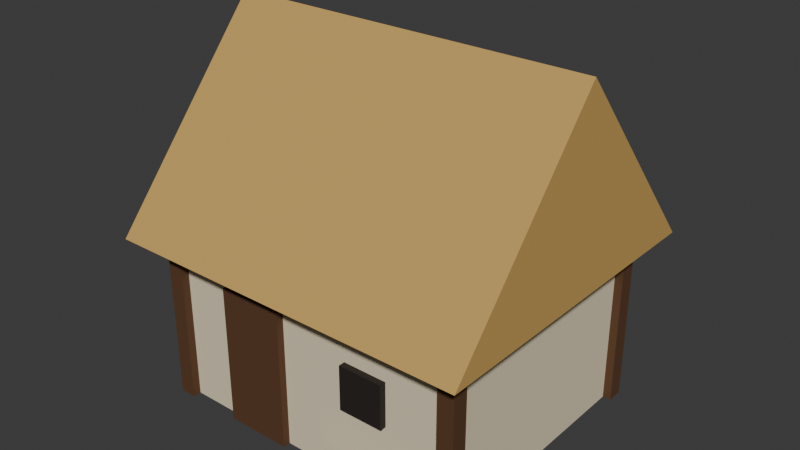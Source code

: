# Source: settlement_cottage.blend  (saved by Blender 5.2.44; exported with 4.5.12 LTS)
import bpy
from mathutils import Matrix  # noqa: F401  (used for matrix-valued properties, if any)

bpy.ops.wm.read_factory_settings(use_empty=True)
scene = bpy.context.scene
scene.name = 'Scene'

# ---- collections
col_collection = bpy.data.collections.new('Collection'); scene.collection.children.link(col_collection)

# ---- materials (node trees are filled in below, after node groups)
mat_castle_plaster = bpy.data.materials.new('castle_plaster')
mat_castle_plaster.diffuse_color = (0.7913, 0.6939, 0.491, 1.0)
mat_castle_timber = bpy.data.materials.new('castle_timber')
mat_castle_timber.diffuse_color = (0.1022, 0.04374, 0.016, 1.0)
mat_castle_thatch = bpy.data.materials.new('castle_thatch')
mat_castle_thatch.diffuse_color = (0.5841, 0.3663, 0.1022, 1.0)
mat_castle_dark = bpy.data.materials.new('castle_dark')
mat_castle_dark.diffuse_color = (0.01764, 0.01161, 0.008023, 1.0)
mat_castle_wood = bpy.data.materials.new('castle_wood')
mat_castle_wood.diffuse_color = (0.2542, 0.117, 0.03955, 1.0)

# ---- material node trees
mat_castle_plaster.use_nodes = True; mat_castle_plaster.node_tree.nodes.clear()
_N = mat_castle_plaster.node_tree.nodes; _L = mat_castle_plaster.node_tree.links
n0 = _N.new('ShaderNodeBsdfPrincipled'); n0.name = 'Principled BSDF'; n0.location = (-200, 100)
n0.inputs[0].default_value = (0.7913, 0.6939, 0.491, 1.0)
n0.inputs[2].default_value = 0.78
n0.inputs[10].default_value = 0.005
n1 = _N.new('ShaderNodeOutputMaterial'); n1.name = 'Material Output'; n1.location = (200, 100)
_L.new(n0.outputs[0], n1.inputs[0])
n1.is_active_output = True
mat_castle_timber.use_nodes = True; mat_castle_timber.node_tree.nodes.clear()
_N = mat_castle_timber.node_tree.nodes; _L = mat_castle_timber.node_tree.links
n0 = _N.new('ShaderNodeBsdfPrincipled'); n0.name = 'Principled BSDF'; n0.location = (-200, 100)
n0.inputs[0].default_value = (0.1022, 0.04374, 0.016, 1.0)
n0.inputs[2].default_value = 0.78
n0.inputs[10].default_value = 0.005
n1 = _N.new('ShaderNodeOutputMaterial'); n1.name = 'Material Output'; n1.location = (200, 100)
_L.new(n0.outputs[0], n1.inputs[0])
n1.is_active_output = True
mat_castle_thatch.use_nodes = True; mat_castle_thatch.node_tree.nodes.clear()
_N = mat_castle_thatch.node_tree.nodes; _L = mat_castle_thatch.node_tree.links
n0 = _N.new('ShaderNodeBsdfPrincipled'); n0.name = 'Principled BSDF'; n0.location = (-200, 100)
n0.inputs[0].default_value = (0.5841, 0.3663, 0.1022, 1.0)
n0.inputs[2].default_value = 0.78
n0.inputs[10].default_value = 0.005
n1 = _N.new('ShaderNodeOutputMaterial'); n1.name = 'Material Output'; n1.location = (200, 100)
_L.new(n0.outputs[0], n1.inputs[0])
n1.is_active_output = True
mat_castle_dark.use_nodes = True; mat_castle_dark.node_tree.nodes.clear()
_N = mat_castle_dark.node_tree.nodes; _L = mat_castle_dark.node_tree.links
n0 = _N.new('ShaderNodeBsdfPrincipled'); n0.name = 'Principled BSDF'; n0.location = (-200, 100)
n0.inputs[0].default_value = (0.01764, 0.01161, 0.008023, 1.0)
n0.inputs[2].default_value = 0.78
n0.inputs[10].default_value = 0.005
n1 = _N.new('ShaderNodeOutputMaterial'); n1.name = 'Material Output'; n1.location = (200, 100)
_L.new(n0.outputs[0], n1.inputs[0])
n1.is_active_output = True
mat_castle_wood.use_nodes = True; mat_castle_wood.node_tree.nodes.clear()
_N = mat_castle_wood.node_tree.nodes; _L = mat_castle_wood.node_tree.links
n0 = _N.new('ShaderNodeBsdfPrincipled'); n0.name = 'Principled BSDF'; n0.location = (-200, 100)
n0.inputs[0].default_value = (0.2542, 0.117, 0.03955, 1.0)
n0.inputs[2].default_value = 0.78
n0.inputs[10].default_value = 0.005
n1 = _N.new('ShaderNodeOutputMaterial'); n1.name = 'Material Output'; n1.location = (200, 100)
_L.new(n0.outputs[0], n1.inputs[0])
n1.is_active_output = True

# ---- world
world_world = bpy.data.worlds.new('World'); scene.world = world_world
world_world.use_nodes = True; world_world.node_tree.nodes.clear()
_N = world_world.node_tree.nodes; _L = world_world.node_tree.links
n0 = _N.new('ShaderNodeOutputWorld'); n0.name = 'World Output'; n0.location = (200, 100)
n1 = _N.new('ShaderNodeBackground'); n1.name = 'Background'; n1.location = (-200, 100)
n1.inputs[0].default_value = (0.05088, 0.05088, 0.05088, 1.0)
_L.new(n1.outputs[0], n0.inputs[0])
n0.is_active_output = True
world_world.color = (0.05088, 0.05088, 0.05088)
world_world.sun_shadow_jitter_overblur = 0.0

# ---- meshes
me_cube = bpy.data.meshes.new('Cube')
me_cube.from_pydata([(-2.1, -1.7, 0.0), (-2.1, -1.7, 2.4), (-2.1, 1.7, 0.0), (-2.1, 1.7, 2.4), (2.1, -1.7, 0.0), (2.1, -1.7, 2.4), (2.1, 1.7, 0.0), (2.1, 1.7, 2.4), (-2.21, -1.81, 0.0), (-2.21, -1.81, 2.4), (-2.21, -1.59, 0.0), (-2.21, -1.59, 2.4), (-1.99, -1.81, 0.0), (-1.99, -1.81, 2.4), (-1.99, -1.59, 0.0), (-1.99, -1.59, 2.4), (-2.21, 1.59, 0.0), (-2.21, 1.59, 2.4), (-2.21, 1.81, 0.0), (-2.21, 1.81, 2.4), (-1.99, 1.59, 0.0), (-1.99, 1.59, 2.4), (-1.99, 1.81, 0.0), (-1.99, 1.81, 2.4), (1.99, -1.81, 0.0), (1.99, -1.81, 2.4), (1.99, -1.59, 0.0), (1.99, -1.59, 2.4), (2.21, -1.81, 0.0), (2.21, -1.81, 2.4), (2.21, -1.59, 0.0), (2.21, -1.59, 2.4), (1.99, 1.59, 0.0), (1.99, 1.59, 2.4), (1.99, 1.81, 0.0), (1.99, 1.81, 2.4), (2.21, 1.59, 0.0), (2.21, 1.59, 2.4), (2.21, 1.81, 0.0), (2.21, 1.81, 2.4), (-2.5, -2.2, 2.3), (2.5, -2.2, 2.3), (2.5, 2.2, 2.3), (-2.5, 2.2, 2.3), (-2.5, 0.0, 4.9), (2.5, 0.0, 4.9), (-1.25, -1.8, 1.9), (-0.35, -1.8, 1.9), (-0.35, -1.8, 0.0), (-1.25, -1.8, 0.0), (-1.25, -1.66, 1.9), (-0.35, -1.66, 1.9), (-0.35, -1.66, 0.0), (-1.25, -1.66, 0.0), (0.6, -1.79, 1.6), (1.2, -1.79, 1.6), (1.2, -1.79, 1.0), (0.6, -1.79, 1.0), (0.6, -1.67, 1.6), (1.2, -1.67, 1.6), (1.2, -1.67, 1.0), (0.6, -1.67, 1.0), (0.3, -2.225, 0.21), (0.3, -2.225, 0.29), (0.3, -1.875, 0.21), (0.3, -1.875, 0.29), (1.5, -2.225, 0.21), (1.5, -2.225, 0.29), (1.5, -1.875, 0.21), (1.5, -1.875, 0.29)], [], [(0, 1, 3, 2), (2, 3, 7, 6), (6, 7, 5, 4), (4, 5, 1, 0), (2, 6, 4, 0), (7, 3, 1, 5), (8, 9, 11, 10), (10, 11, 15, 14), (14, 15, 13, 12), (12, 13, 9, 8), (10, 14, 12, 8), (15, 11, 9, 13), (16, 17, 19, 18), (18, 19, 23, 22), (22, 23, 21, 20), (20, 21, 17, 16), (18, 22, 20, 16), (23, 19, 17, 21), (24, 25, 27, 26), (26, 27, 31, 30), (30, 31, 29, 28), (28, 29, 25, 24), (26, 30, 28, 24), (31, 27, 25, 29), (32, 33, 35, 34), (34, 35, 39, 38), (38, 39, 37, 36), (36, 37, 33, 32), (34, 38, 36, 32), (39, 35, 33, 37), (40, 41, 45, 44), (42, 43, 44, 45), (40, 44, 43), (41, 42, 45), (43, 42, 41, 40), (49, 48, 47, 46), (50, 51, 52, 53), (46, 47, 51, 50), (47, 48, 52, 51), (48, 49, 53, 52), (49, 46, 50, 53), (57, 56, 55, 54), (58, 59, 60, 61), (54, 55, 59, 58), (55, 56, 60, 59), (56, 57, 61, 60), (57, 54, 58, 61), (62, 63, 65, 64), (64, 65, 69, 68), (68, 69, 67, 66), (66, 67, 63, 62), (64, 68, 66, 62), (69, 65, 63, 67)])
me_cube.polygons.foreach_set('material_index', [0, 0, 0, 0, 0, 0, 1, 1, 1, 1, 1, 1, 1, 1, 1, 1, 1, 1, 1, 1, 1, 1, 1, 1, 1, 1, 1, 1, 1, 1, 2, 2, 2, 2, 2, 1, 1, 1, 1, 1, 1, 3, 3, 3, 3, 3, 3, 4, 4, 4, 4, 4, 4])
_uv = me_cube.uv_layers.new(name='UVMap')
_uv.uv.foreach_set('vector', [0.375, 0.0, 0.625, 0.0, 0.625, 0.25, 0.375, 0.25, 0.375, 0.25, 0.625, 0.25, 0.625, 0.5, 0.375, 0.5, 0.375, 0.5, 0.625, 0.5, 0.625, 0.75, 0.375, 0.75, 0.375, 0.75, 0.625, 0.75, 0.625, 1.0, 0.375, 1.0, 0.125, 0.5, 0.375, 0.5, 0.375, 0.75, 0.125, 0.75, 0.625, 0.5, 0.875, 0.5, 0.875, 0.75, 0.625, 0.75, 0.375, 0.0, 0.625, 0.0, 0.625, 0.25, 0.375, 0.25, 0.375, 0.25, 0.625, 0.25, 0.625, 0.5, 0.375, 0.5, 0.375, 0.5, 0.625, 0.5, 0.625, 0.75, 0.375, 0.75, 0.375, 0.75, 0.625, 0.75, 0.625, 1.0, 0.375, 1.0, 0.125, 0.5, 0.375, 0.5, 0.375, 0.75, 0.125, 0.75, 0.625, 0.5, 0.875, 0.5, 0.875, 0.75, 0.625, 0.75, 0.375, 0.0, 0.625, 0.0, 0.625, 0.25, 0.375, 0.25, 0.375, 0.25, 0.625, 0.25, 0.625, 0.5, 0.375, 0.5, 0.375, 0.5, 0.625, 0.5, 0.625, 0.75, 0.375, 0.75, 0.375, 0.75, 0.625, 0.75, 0.625, 1.0, 0.375, 1.0, 0.125, 0.5, 0.375, 0.5, 0.375, 0.75, 0.125, 0.75, 0.625, 0.5, 0.875, 0.5, 0.875, 0.75, 0.625, 0.75, 0.375, 0.0, 0.625, 0.0, 0.625, 0.25, 0.375, 0.25, 0.375, 0.25, 0.625, 0.25, 0.625, 0.5, 0.375, 0.5, 0.375, 0.5, 0.625, 0.5, 0.625, 0.75, 0.375, 0.75, 0.375, 0.75, 0.625, 0.75, 0.625, 1.0, 0.375, 1.0, 0.125, 0.5, 0.375, 0.5, 0.375, 0.75, 0.125, 0.75, 0.625, 0.5, 0.875, 0.5, 0.875, 0.75, 0.625, 0.75, 0.375, 0.0, 0.625, 0.0, 0.625, 0.25, 0.375, 0.25, 0.375, 0.25, 0.625, 0.25, 0.625, 0.5, 0.375, 0.5, 0.375, 0.5, 0.625, 0.5, 0.625, 0.75, 0.375, 0.75, 0.375, 0.75, 0.625, 0.75, 0.625, 1.0, 0.375, 1.0, 0.125, 0.5, 0.375, 0.5, 0.375, 0.75, 0.125, 0.75, 0.625, 0.5, 0.875, 0.5, 0.875, 0.75, 0.625, 0.75, 0.0, 0.0, 1.0, 0.0, 1.0, 1.0, 0.0, 1.0, 0.0, 0.0, 1.0, 0.0, 1.0, 1.0, 0.0, 1.0, 0.0, 0.0, 1.0, 0.0, 1.0, 1.0, 0.0, 0.0, 1.0, 0.0, 1.0, 1.0, 0.0, 0.0, 1.0, 0.0, 1.0, 1.0, 0.0, 1.0, 0.0, 0.0, 1.0, 0.0, 1.0, 1.0, 0.0, 1.0, 0.0, 0.0, 1.0, 0.0, 1.0, 1.0, 0.0, 1.0, 0.0, 0.0, 1.0, 0.0, 1.0, 1.0, 0.0, 1.0, 0.0, 0.0, 1.0, 0.0, 1.0, 1.0, 0.0, 1.0, 0.0, 0.0, 1.0, 0.0, 1.0, 1.0, 0.0, 1.0, 0.0, 0.0, 1.0, 0.0, 1.0, 1.0, 0.0, 1.0, 0.0, 0.0, 1.0, 0.0, 1.0, 1.0, 0.0, 1.0, 0.0, 0.0, 1.0, 0.0, 1.0, 1.0, 0.0, 1.0, 0.0, 0.0, 1.0, 0.0, 1.0, 1.0, 0.0, 1.0, 0.0, 0.0, 1.0, 0.0, 1.0, 1.0, 0.0, 1.0, 0.0, 0.0, 1.0, 0.0, 1.0, 1.0, 0.0, 1.0, 0.0, 0.0, 1.0, 0.0, 1.0, 1.0, 0.0, 1.0, 0.375, 0.0, 0.625, 0.0, 0.625, 0.25, 0.375, 0.25, 0.375, 0.25, 0.625, 0.25, 0.625, 0.5, 0.375, 0.5, 0.375, 0.5, 0.625, 0.5, 0.625, 0.75, 0.375, 0.75, 0.375, 0.75, 0.625, 0.75, 0.625, 1.0, 0.375, 1.0, 0.125, 0.5, 0.375, 0.5, 0.375, 0.75, 0.125, 0.75, 0.625, 0.5, 0.875, 0.5, 0.875, 0.75, 0.625, 0.75])
me_cube.materials.append(mat_castle_plaster)
me_cube.materials.append(mat_castle_timber)
me_cube.materials.append(mat_castle_thatch)
me_cube.materials.append(mat_castle_dark)
me_cube.materials.append(mat_castle_wood)
me_cube.update()

# ---- objects
ob_settlement_cottage = bpy.data.objects.new('settlement_cottage', me_cube)

# ---- transforms, parenting, visibility, modifiers, constraints
ob_settlement_cottage.location = (0.0, 0.0, 0.0)
_vg = ob_settlement_cottage.vertex_groups.new(name='root')

# ---- collection membership
col_collection.objects.link(ob_settlement_cottage)

# ---- scene / render settings (as saved in the file)
scene.frame_start = 1; scene.frame_end = 250; scene.frame_set(1)
scene.render.engine = 'BLENDER_EEVEE_NEXT'
scene.render.bake_bias = 0.0
scene.render.bake_samples = 0
scene.render.compositor_device = 'GPU'
scene.eevee.use_volume_custom_range = False
scene.eevee.fast_gi_thickness_near = 0.1
scene.eevee.fast_gi_thickness_far = 0.0
scene.eevee.ray_tracing_options.screen_trace_thickness = 0.1
bpy.context.view_layer.update()

# ---- added for rendering (the .blend has no active camera and no usable light): camera, sun
cam_auto = bpy.data.cameras.new('AutoCamera')
cam_auto.lens = 50.0
cam_auto.sensor_width = 36.0
cam_auto.clip_end = 1000.0
ob_auto_camera = bpy.data.objects.new('AutoCamera', cam_auto)
scene.collection.objects.link(ob_auto_camera)
ob_auto_camera.location = (7.66266, -9.20769, 8.58013)
ob_auto_camera.rotation_euler = (1.09748, -7.21219e-08, 0.694738)
scene.camera = ob_auto_camera
light_auto_sun = bpy.data.lights.new('AutoSun', 'SUN')
light_auto_sun.energy = 3.0
light_auto_sun.angle = 0.0523599
ob_auto_sun = bpy.data.objects.new('AutoSun', light_auto_sun)
scene.collection.objects.link(ob_auto_sun)
ob_auto_sun.rotation_euler = (0.872665, 0.174533, 0.523599)
bpy.context.view_layer.update()
